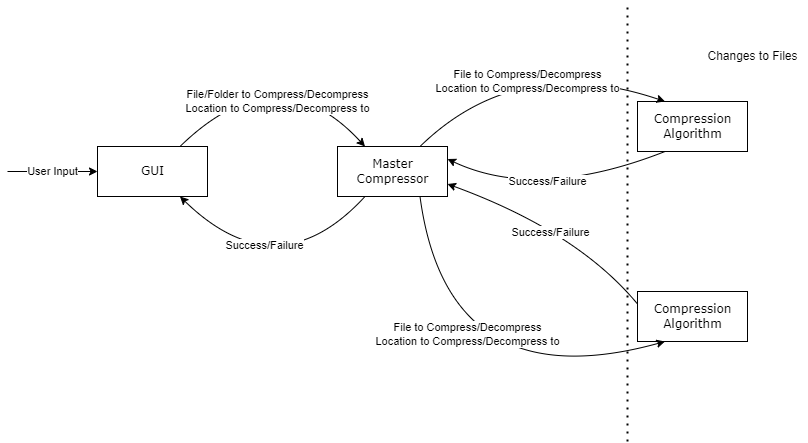

The diagram above was exported from draw.io. Its source (the exported page's mxGraphModel, read from the mxfile embedded in the PNG):
<mxGraphModel dx="1038" dy="539" grid="1" gridSize="10" guides="1" tooltips="1" connect="1" arrows="1" fold="1" page="1" pageScale="1" pageWidth="1100" pageHeight="850" background="none" math="0" shadow="0">
  <root>
    <mxCell id="0" />
    <mxCell id="1" parent="0" />
    <mxCell id="39150e848f15840c-4" value="GUI" style="html=1;rounded=0;shadow=0;comic=0;labelBackgroundColor=none;strokeWidth=1;fontFamily=Verdana;fontSize=12;align=center;" parent="1" vertex="1">
      <mxGeometry x="160" y="155" width="110" height="50" as="geometry" />
    </mxCell>
    <mxCell id="kt-uvS14YlQVZAX-d8dn-2" value="Master&lt;br&gt;Compressor" style="html=1;rounded=0;shadow=0;comic=0;labelBackgroundColor=none;strokeWidth=1;fontFamily=Verdana;fontSize=12;align=center;" parent="1" vertex="1">
      <mxGeometry x="400" y="155" width="110" height="50" as="geometry" />
    </mxCell>
    <mxCell id="kt-uvS14YlQVZAX-d8dn-3" value="Compression&lt;br&gt;Algorithm" style="html=1;rounded=0;shadow=0;comic=0;labelBackgroundColor=none;strokeWidth=1;fontFamily=Verdana;fontSize=12;align=center;" parent="1" vertex="1">
      <mxGeometry x="700" y="110" width="110" height="50" as="geometry" />
    </mxCell>
    <mxCell id="kt-uvS14YlQVZAX-d8dn-4" value="File/Folder to Compress/Decompress&lt;br&gt;Location to Compress/Decompress to" style="curved=1;endArrow=classic;html=1;rounded=0;entryX=0.25;entryY=0;entryDx=0;entryDy=0;exitX=0.75;exitY=0;exitDx=0;exitDy=0;" parent="1" source="39150e848f15840c-4" target="kt-uvS14YlQVZAX-d8dn-2" edge="1">
      <mxGeometry x="0.3036" y="-34" width="50" height="50" relative="1" as="geometry">
        <mxPoint x="200" y="110" as="sourcePoint" />
        <mxPoint x="550" y="240" as="targetPoint" />
        <Array as="points">
          <mxPoint x="340" y="60" />
        </Array>
        <mxPoint as="offset" />
      </mxGeometry>
    </mxCell>
    <mxCell id="kt-uvS14YlQVZAX-d8dn-6" value="" style="curved=1;endArrow=classic;html=1;rounded=0;entryX=0.75;entryY=1;entryDx=0;entryDy=0;exitX=0.25;exitY=1;exitDx=0;exitDy=0;" parent="1" source="kt-uvS14YlQVZAX-d8dn-2" target="39150e848f15840c-4" edge="1">
      <mxGeometry width="50" height="50" relative="1" as="geometry">
        <mxPoint x="260" y="285" as="sourcePoint" />
        <mxPoint x="417.5" y="285" as="targetPoint" />
        <Array as="points">
          <mxPoint x="340" y="300" />
        </Array>
      </mxGeometry>
    </mxCell>
    <mxCell id="kt-uvS14YlQVZAX-d8dn-12" value="Success/Failure" style="edgeLabel;html=1;align=center;verticalAlign=middle;resizable=0;points=[];" parent="kt-uvS14YlQVZAX-d8dn-6" vertex="1" connectable="0">
      <mxGeometry x="0.2881" y="-24" relative="1" as="geometry">
        <mxPoint as="offset" />
      </mxGeometry>
    </mxCell>
    <mxCell id="kt-uvS14YlQVZAX-d8dn-7" value="Success/Failure" style="curved=1;endArrow=classic;html=1;rounded=0;entryX=1;entryY=0.25;entryDx=0;entryDy=0;exitX=0.25;exitY=1;exitDx=0;exitDy=0;" parent="1" source="kt-uvS14YlQVZAX-d8dn-3" target="kt-uvS14YlQVZAX-d8dn-2" edge="1">
      <mxGeometry x="0.0178" y="-15" width="50" height="50" relative="1" as="geometry">
        <mxPoint x="655" y="230" as="sourcePoint" />
        <mxPoint x="470" y="230" as="targetPoint" />
        <Array as="points">
          <mxPoint x="600" y="210" />
        </Array>
        <mxPoint as="offset" />
      </mxGeometry>
    </mxCell>
    <mxCell id="kt-uvS14YlQVZAX-d8dn-10" value="File to Compress/Decompress&lt;br&gt;Location to Compress/Decompress to" style="curved=1;endArrow=classic;html=1;rounded=0;entryX=0.25;entryY=0;entryDx=0;entryDy=0;exitX=0.75;exitY=0;exitDx=0;exitDy=0;" parent="1" source="kt-uvS14YlQVZAX-d8dn-2" target="kt-uvS14YlQVZAX-d8dn-3" edge="1">
      <mxGeometry x="0.0637" y="-25" width="50" height="50" relative="1" as="geometry">
        <mxPoint x="480" y="145" as="sourcePoint" />
        <mxPoint x="665" y="145" as="targetPoint" />
        <Array as="points">
          <mxPoint x="580" y="60" />
        </Array>
        <mxPoint as="offset" />
      </mxGeometry>
    </mxCell>
    <mxCell id="kt-uvS14YlQVZAX-d8dn-11" value="Compression&lt;br&gt;Algorithm" style="html=1;rounded=0;shadow=0;comic=0;labelBackgroundColor=none;strokeWidth=1;fontFamily=Verdana;fontSize=12;align=center;" parent="1" vertex="1">
      <mxGeometry x="700" y="300" width="110" height="50" as="geometry" />
    </mxCell>
    <mxCell id="kt-uvS14YlQVZAX-d8dn-13" value="File to Compress/Decompress&lt;br&gt;Location to Compress/Decompress to" style="curved=1;endArrow=classic;html=1;rounded=0;entryX=0.25;entryY=1;entryDx=0;entryDy=0;exitX=0.75;exitY=1;exitDx=0;exitDy=0;" parent="1" source="kt-uvS14YlQVZAX-d8dn-2" target="kt-uvS14YlQVZAX-d8dn-11" edge="1">
      <mxGeometry x="-0.3373" y="29" width="50" height="50" relative="1" as="geometry">
        <mxPoint x="480" y="385" as="sourcePoint" />
        <mxPoint x="725" y="340" as="targetPoint" />
        <Array as="points">
          <mxPoint x="510" y="410" />
        </Array>
        <mxPoint as="offset" />
      </mxGeometry>
    </mxCell>
    <mxCell id="kt-uvS14YlQVZAX-d8dn-17" value="Success/Failure" style="curved=1;endArrow=classic;html=1;rounded=0;entryX=1;entryY=0.75;entryDx=0;entryDy=0;exitX=0;exitY=0.25;exitDx=0;exitDy=0;" parent="1" source="kt-uvS14YlQVZAX-d8dn-11" target="kt-uvS14YlQVZAX-d8dn-2" edge="1">
      <mxGeometry x="0.0266" y="10" width="50" height="50" relative="1" as="geometry">
        <mxPoint x="737.5" y="220" as="sourcePoint" />
        <mxPoint x="520" y="227.5" as="targetPoint" />
        <Array as="points">
          <mxPoint x="640" y="240" />
        </Array>
        <mxPoint as="offset" />
      </mxGeometry>
    </mxCell>
    <mxCell id="kt-uvS14YlQVZAX-d8dn-18" value="User Input" style="endArrow=classic;html=1;rounded=0;entryX=0;entryY=0.5;entryDx=0;entryDy=0;" parent="1" target="39150e848f15840c-4" edge="1">
      <mxGeometry width="50" height="50" relative="1" as="geometry">
        <mxPoint x="70" y="180" as="sourcePoint" />
        <mxPoint x="120" y="170" as="targetPoint" />
      </mxGeometry>
    </mxCell>
    <mxCell id="wpVfcbMufeztpJPCe3Hx-1" value="" style="endArrow=none;dashed=1;html=1;dashPattern=1 3;strokeWidth=2;rounded=0;" parent="1" edge="1">
      <mxGeometry width="50" height="50" relative="1" as="geometry">
        <mxPoint x="690" y="450" as="sourcePoint" />
        <mxPoint x="690" y="10" as="targetPoint" />
      </mxGeometry>
    </mxCell>
    <mxCell id="wpVfcbMufeztpJPCe3Hx-2" value="Changes to Files" style="text;html=1;align=center;verticalAlign=middle;resizable=0;points=[];autosize=1;strokeColor=none;fillColor=none;" parent="1" vertex="1">
      <mxGeometry x="760" y="50" width="110" height="30" as="geometry" />
    </mxCell>
  </root>
</mxGraphModel>